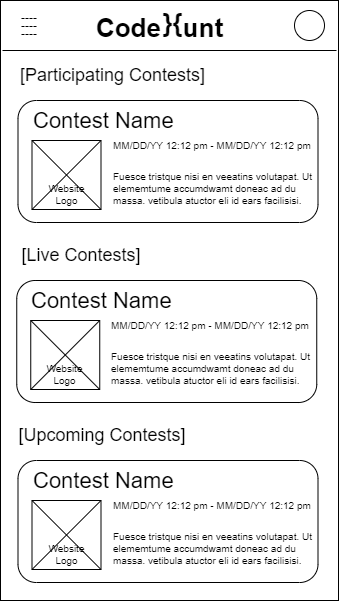

The diagram above was exported from draw.io. Its source (the exported page's mxGraphModel, read from the mxfile embedded in the PNG):
<mxGraphModel dx="1046" dy="508" grid="1" gridSize="10" guides="1" tooltips="1" connect="1" arrows="1" fold="1" page="1" pageScale="1" pageWidth="827" pageHeight="1169" math="0" shadow="0">
  <root>
    <mxCell id="0" />
    <mxCell id="1" parent="0" />
    <mxCell id="TRK05HxOvGJllQYXawu--2" value="" style="rounded=0;whiteSpace=wrap;html=1;" parent="1" vertex="1">
      <mxGeometry x="116" y="70" width="338" height="600" as="geometry" />
    </mxCell>
    <mxCell id="TRK05HxOvGJllQYXawu--3" value="" style="endArrow=none;html=1;rounded=0;" parent="1" edge="1">
      <mxGeometry width="50" height="50" relative="1" as="geometry">
        <mxPoint x="452" y="120" as="sourcePoint" />
        <mxPoint x="118" y="120" as="targetPoint" />
      </mxGeometry>
    </mxCell>
    <mxCell id="TRK05HxOvGJllQYXawu--4" value="Code&amp;nbsp; &amp;nbsp;unt" style="text;html=1;align=center;verticalAlign=middle;resizable=0;points=[];autosize=1;strokeColor=none;fillColor=none;fontSize=26;fontStyle=1" parent="1" vertex="1">
      <mxGeometry x="205" y="78" width="140" height="40" as="geometry" />
    </mxCell>
    <mxCell id="TRK05HxOvGJllQYXawu--5" value="" style="ellipse;whiteSpace=wrap;html=1;aspect=fixed;fontSize=22;" parent="1" vertex="1">
      <mxGeometry x="410" y="80" width="30" height="30" as="geometry" />
    </mxCell>
    <mxCell id="TRK05HxOvGJllQYXawu--29" value="}{" style="text;html=1;align=center;verticalAlign=middle;resizable=0;points=[];autosize=1;strokeColor=none;fillColor=none;fontSize=26;fontStyle=1" parent="1" vertex="1">
      <mxGeometry x="267.65999999999997" y="73" width="40" height="40" as="geometry" />
    </mxCell>
    <mxCell id="2" value="&lt;p style=&quot;line-height: 0.7&quot;&gt;----&lt;br&gt;----&lt;br&gt;----&lt;/p&gt;" style="text;html=1;strokeColor=none;fillColor=none;align=center;verticalAlign=middle;whiteSpace=wrap;rounded=0;" parent="1" vertex="1">
      <mxGeometry x="130" y="80" width="30" height="30" as="geometry" />
    </mxCell>
    <mxCell id="7" value="&lt;font style=&quot;font-size: 18px&quot;&gt;[Live Contests]&lt;/font&gt;" style="text;html=1;strokeColor=none;fillColor=none;align=center;verticalAlign=middle;whiteSpace=wrap;rounded=0;" parent="1" vertex="1">
      <mxGeometry x="119.75" y="310" width="154" height="30" as="geometry" />
    </mxCell>
    <mxCell id="11" value="" style="rounded=1;whiteSpace=wrap;html=1;fontSize=18;" parent="1" vertex="1">
      <mxGeometry x="133.5" y="170" width="300" height="122" as="geometry" />
    </mxCell>
    <mxCell id="12" value="&lt;font style=&quot;font-size: 22px;&quot;&gt;Contest Name&lt;/font&gt;" style="text;html=1;strokeColor=none;fillColor=none;align=left;verticalAlign=middle;whiteSpace=wrap;rounded=0;fontSize=22;" parent="1" vertex="1">
      <mxGeometry x="146.5" y="175" width="240" height="30" as="geometry" />
    </mxCell>
    <mxCell id="13" value="&lt;font style=&quot;font-size: 10px;&quot;&gt;MM/DD/YY 12:12 pm - MM/DD/YY 12:12 pm&lt;/font&gt;" style="text;html=1;strokeColor=none;fillColor=none;align=left;verticalAlign=middle;whiteSpace=wrap;rounded=0;fontSize=10;" parent="1" vertex="1">
      <mxGeometry x="226.5" y="205" width="210" height="20" as="geometry" />
    </mxCell>
    <mxCell id="14" value="Fuesce tristque nisi en veeatins volutapat. Ut elememtume accumdwamt doneac ad du massa. vetibula atuctor eli id ears facilisisi." style="text;strokeColor=none;fillColor=none;align=left;verticalAlign=middle;whiteSpace=wrap;rounded=0;fontSize=10;" parent="1" vertex="1">
      <mxGeometry x="226.5" y="235" width="210" height="45" as="geometry" />
    </mxCell>
    <mxCell id="15" value="Website&lt;br&gt;Logo" style="rounded=0;whiteSpace=wrap;html=1;fontFamily=Helvetica;fontSize=10;verticalAlign=bottom;" parent="1" vertex="1">
      <mxGeometry x="147.5" y="210" width="69" height="69" as="geometry" />
    </mxCell>
    <mxCell id="16" value="" style="endArrow=none;html=1;rounded=0;fontFamily=Helvetica;fontSize=10;exitX=0;exitY=1;exitDx=0;exitDy=0;entryX=1;entryY=0;entryDx=0;entryDy=0;" parent="1" source="15" target="15" edge="1">
      <mxGeometry width="50" height="50" relative="1" as="geometry">
        <mxPoint x="256.5" y="295" as="sourcePoint" />
        <mxPoint x="306.5" y="245" as="targetPoint" />
      </mxGeometry>
    </mxCell>
    <mxCell id="17" value="" style="endArrow=none;html=1;rounded=0;fontFamily=Helvetica;fontSize=10;exitX=0;exitY=0;exitDx=0;exitDy=0;entryX=1;entryY=1;entryDx=0;entryDy=0;" parent="1" source="15" target="15" edge="1">
      <mxGeometry width="50" height="50" relative="1" as="geometry">
        <mxPoint x="256.5" y="295" as="sourcePoint" />
        <mxPoint x="306.5" y="245" as="targetPoint" />
      </mxGeometry>
    </mxCell>
    <mxCell id="18" value="&lt;font style=&quot;font-size: 18px&quot;&gt;[Participating Contests]&lt;/font&gt;" style="text;html=1;strokeColor=none;fillColor=none;align=center;verticalAlign=middle;whiteSpace=wrap;rounded=0;" parent="1" vertex="1">
      <mxGeometry x="116" y="130" width="225.25" height="30" as="geometry" />
    </mxCell>
    <mxCell id="19" value="" style="rounded=1;whiteSpace=wrap;html=1;fontSize=18;" parent="1" vertex="1">
      <mxGeometry x="132.25" y="350" width="300" height="122" as="geometry" />
    </mxCell>
    <mxCell id="20" value="&lt;font style=&quot;font-size: 22px;&quot;&gt;Contest Name&lt;/font&gt;" style="text;html=1;strokeColor=none;fillColor=none;align=left;verticalAlign=middle;whiteSpace=wrap;rounded=0;fontSize=22;" parent="1" vertex="1">
      <mxGeometry x="145.25" y="355" width="240" height="30" as="geometry" />
    </mxCell>
    <mxCell id="21" value="&lt;font style=&quot;font-size: 10px;&quot;&gt;MM/DD/YY 12:12 pm - MM/DD/YY 12:12 pm&lt;/font&gt;" style="text;html=1;strokeColor=none;fillColor=none;align=left;verticalAlign=middle;whiteSpace=wrap;rounded=0;fontSize=10;" parent="1" vertex="1">
      <mxGeometry x="225.25" y="385" width="210" height="20" as="geometry" />
    </mxCell>
    <mxCell id="22" value="Fuesce tristque nisi en veeatins volutapat. Ut elememtume accumdwamt doneac ad du massa. vetibula atuctor eli id ears facilisisi." style="text;strokeColor=none;fillColor=none;align=left;verticalAlign=middle;whiteSpace=wrap;rounded=0;fontSize=10;" parent="1" vertex="1">
      <mxGeometry x="225.25" y="415" width="210" height="45" as="geometry" />
    </mxCell>
    <mxCell id="23" value="Website&lt;br&gt;Logo" style="rounded=0;whiteSpace=wrap;html=1;fontFamily=Helvetica;fontSize=10;verticalAlign=bottom;" parent="1" vertex="1">
      <mxGeometry x="146.25" y="390" width="69" height="69" as="geometry" />
    </mxCell>
    <mxCell id="24" value="" style="endArrow=none;html=1;rounded=0;fontFamily=Helvetica;fontSize=10;exitX=0;exitY=1;exitDx=0;exitDy=0;entryX=1;entryY=0;entryDx=0;entryDy=0;" parent="1" source="23" target="23" edge="1">
      <mxGeometry width="50" height="50" relative="1" as="geometry">
        <mxPoint x="255.25" y="475" as="sourcePoint" />
        <mxPoint x="305.25" y="425" as="targetPoint" />
      </mxGeometry>
    </mxCell>
    <mxCell id="25" value="" style="endArrow=none;html=1;rounded=0;fontFamily=Helvetica;fontSize=10;exitX=0;exitY=0;exitDx=0;exitDy=0;entryX=1;entryY=1;entryDx=0;entryDy=0;" parent="1" source="23" target="23" edge="1">
      <mxGeometry width="50" height="50" relative="1" as="geometry">
        <mxPoint x="255.25" y="475" as="sourcePoint" />
        <mxPoint x="305.25" y="425" as="targetPoint" />
      </mxGeometry>
    </mxCell>
    <mxCell id="26" value="&lt;font style=&quot;font-size: 18px&quot;&gt;[Upcoming Contests]&lt;/font&gt;" style="text;html=1;strokeColor=none;fillColor=none;align=center;verticalAlign=middle;whiteSpace=wrap;rounded=0;" parent="1" vertex="1">
      <mxGeometry x="116" y="490" width="204" height="30" as="geometry" />
    </mxCell>
    <mxCell id="27" value="" style="rounded=1;whiteSpace=wrap;html=1;fontSize=18;" parent="1" vertex="1">
      <mxGeometry x="133.5" y="530" width="300" height="122" as="geometry" />
    </mxCell>
    <mxCell id="28" value="&lt;font style=&quot;font-size: 22px;&quot;&gt;Contest Name&lt;/font&gt;" style="text;html=1;strokeColor=none;fillColor=none;align=left;verticalAlign=middle;whiteSpace=wrap;rounded=0;fontSize=22;" parent="1" vertex="1">
      <mxGeometry x="146.5" y="535" width="240" height="30" as="geometry" />
    </mxCell>
    <mxCell id="29" value="&lt;font style=&quot;font-size: 10px;&quot;&gt;MM/DD/YY 12:12 pm - MM/DD/YY 12:12 pm&lt;/font&gt;" style="text;html=1;strokeColor=none;fillColor=none;align=left;verticalAlign=middle;whiteSpace=wrap;rounded=0;fontSize=10;" parent="1" vertex="1">
      <mxGeometry x="226.5" y="565" width="210" height="20" as="geometry" />
    </mxCell>
    <mxCell id="30" value="Fuesce tristque nisi en veeatins volutapat. Ut elememtume accumdwamt doneac ad du massa. vetibula atuctor eli id ears facilisisi." style="text;strokeColor=none;fillColor=none;align=left;verticalAlign=middle;whiteSpace=wrap;rounded=0;fontSize=10;" parent="1" vertex="1">
      <mxGeometry x="226.5" y="595" width="210" height="45" as="geometry" />
    </mxCell>
    <mxCell id="31" value="Website&lt;br&gt;Logo" style="rounded=0;whiteSpace=wrap;html=1;fontFamily=Helvetica;fontSize=10;verticalAlign=bottom;" parent="1" vertex="1">
      <mxGeometry x="147.5" y="570" width="69" height="69" as="geometry" />
    </mxCell>
    <mxCell id="32" value="" style="endArrow=none;html=1;rounded=0;fontFamily=Helvetica;fontSize=10;exitX=0;exitY=1;exitDx=0;exitDy=0;entryX=1;entryY=0;entryDx=0;entryDy=0;" parent="1" source="31" target="31" edge="1">
      <mxGeometry width="50" height="50" relative="1" as="geometry">
        <mxPoint x="256.5" y="655" as="sourcePoint" />
        <mxPoint x="306.5" y="605" as="targetPoint" />
      </mxGeometry>
    </mxCell>
    <mxCell id="33" value="" style="endArrow=none;html=1;rounded=0;fontFamily=Helvetica;fontSize=10;exitX=0;exitY=0;exitDx=0;exitDy=0;entryX=1;entryY=1;entryDx=0;entryDy=0;" parent="1" source="31" target="31" edge="1">
      <mxGeometry width="50" height="50" relative="1" as="geometry">
        <mxPoint x="256.5" y="655" as="sourcePoint" />
        <mxPoint x="306.5" y="605" as="targetPoint" />
      </mxGeometry>
    </mxCell>
  </root>
</mxGraphModel>